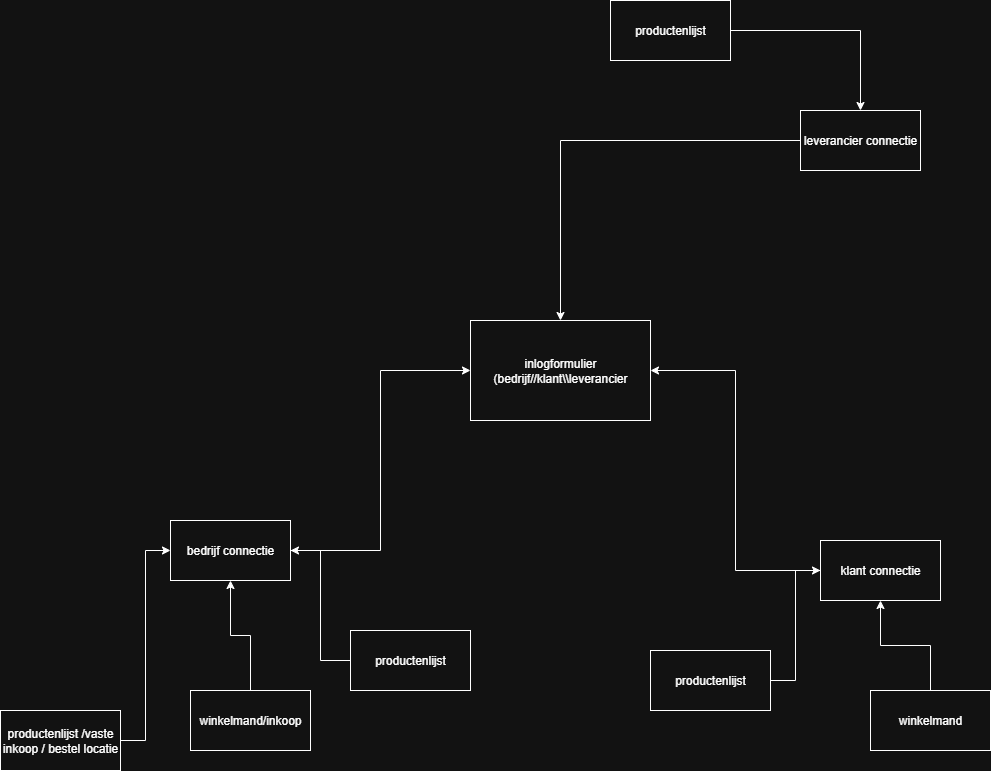

The diagram above was exported from draw.io. Its source (the exported page's mxGraphModel, read from the mxfile embedded in the PNG):
<mxGraphModel dx="1099" dy="642" grid="1" gridSize="10" guides="1" tooltips="1" connect="1" arrows="1" fold="1" page="1" pageScale="1.5" pageWidth="827" pageHeight="1169" math="0" shadow="0">
  <root>
    <mxCell id="0" />
    <mxCell id="1" parent="0" />
    <mxCell id="eAKQ5D_VXHwexPSWpbXo-1" value="inlogformulier&lt;div&gt;(bedrijf//klant\\leverancier&lt;/div&gt;" style="rounded=0;whiteSpace=wrap;html=1;" parent="1" vertex="1">
      <mxGeometry x="540" y="470" width="180" height="100" as="geometry" />
    </mxCell>
    <mxCell id="eAKQ5D_VXHwexPSWpbXo-16" style="edgeStyle=orthogonalEdgeStyle;rounded=0;orthogonalLoop=1;jettySize=auto;html=1;entryX=0.5;entryY=0;entryDx=0;entryDy=0;" parent="1" source="eAKQ5D_VXHwexPSWpbXo-2" target="eAKQ5D_VXHwexPSWpbXo-1" edge="1">
      <mxGeometry relative="1" as="geometry" />
    </mxCell>
    <mxCell id="eAKQ5D_VXHwexPSWpbXo-2" value="leverancier connectie" style="rounded=0;whiteSpace=wrap;html=1;" parent="1" vertex="1">
      <mxGeometry x="870" y="260" width="120" height="60" as="geometry" />
    </mxCell>
    <mxCell id="eAKQ5D_VXHwexPSWpbXo-19" style="edgeStyle=orthogonalEdgeStyle;rounded=0;orthogonalLoop=1;jettySize=auto;html=1;entryX=1;entryY=0.5;entryDx=0;entryDy=0;" parent="1" source="eAKQ5D_VXHwexPSWpbXo-3" target="eAKQ5D_VXHwexPSWpbXo-1" edge="1">
      <mxGeometry relative="1" as="geometry" />
    </mxCell>
    <mxCell id="eAKQ5D_VXHwexPSWpbXo-3" value="klant connectie" style="rounded=0;whiteSpace=wrap;html=1;" parent="1" vertex="1">
      <mxGeometry x="890" y="690" width="120" height="60" as="geometry" />
    </mxCell>
    <mxCell id="eAKQ5D_VXHwexPSWpbXo-23" style="edgeStyle=orthogonalEdgeStyle;rounded=0;orthogonalLoop=1;jettySize=auto;html=1;entryX=0;entryY=0.5;entryDx=0;entryDy=0;" parent="1" source="eAKQ5D_VXHwexPSWpbXo-4" target="eAKQ5D_VXHwexPSWpbXo-1" edge="1">
      <mxGeometry relative="1" as="geometry">
        <mxPoint x="300" y="530" as="targetPoint" />
      </mxGeometry>
    </mxCell>
    <mxCell id="eAKQ5D_VXHwexPSWpbXo-4" value="bedrijf connectie" style="rounded=0;whiteSpace=wrap;html=1;" parent="1" vertex="1">
      <mxGeometry x="240" y="670" width="120" height="60" as="geometry" />
    </mxCell>
    <mxCell id="eAKQ5D_VXHwexPSWpbXo-20" style="edgeStyle=orthogonalEdgeStyle;rounded=0;orthogonalLoop=1;jettySize=auto;html=1;entryX=0;entryY=0.5;entryDx=0;entryDy=0;" parent="1" source="eAKQ5D_VXHwexPSWpbXo-5" target="eAKQ5D_VXHwexPSWpbXo-4" edge="1">
      <mxGeometry relative="1" as="geometry" />
    </mxCell>
    <mxCell id="eAKQ5D_VXHwexPSWpbXo-5" value="productenlijst /vaste inkoop / bestel locatie" style="rounded=0;whiteSpace=wrap;html=1;" parent="1" vertex="1">
      <mxGeometry x="70" y="860" width="120" height="60" as="geometry" />
    </mxCell>
    <mxCell id="eAKQ5D_VXHwexPSWpbXo-17" style="edgeStyle=orthogonalEdgeStyle;rounded=0;orthogonalLoop=1;jettySize=auto;html=1;entryX=0;entryY=0.5;entryDx=0;entryDy=0;" parent="1" source="eAKQ5D_VXHwexPSWpbXo-7" target="eAKQ5D_VXHwexPSWpbXo-3" edge="1">
      <mxGeometry relative="1" as="geometry" />
    </mxCell>
    <mxCell id="eAKQ5D_VXHwexPSWpbXo-7" value="productenlijst" style="rounded=0;whiteSpace=wrap;html=1;" parent="1" vertex="1">
      <mxGeometry x="720" y="800" width="120" height="60" as="geometry" />
    </mxCell>
    <mxCell id="eAKQ5D_VXHwexPSWpbXo-18" style="edgeStyle=orthogonalEdgeStyle;rounded=0;orthogonalLoop=1;jettySize=auto;html=1;entryX=0.5;entryY=1;entryDx=0;entryDy=0;" parent="1" source="eAKQ5D_VXHwexPSWpbXo-9" target="eAKQ5D_VXHwexPSWpbXo-3" edge="1">
      <mxGeometry relative="1" as="geometry" />
    </mxCell>
    <mxCell id="eAKQ5D_VXHwexPSWpbXo-9" value="winkelmand" style="rounded=0;whiteSpace=wrap;html=1;" parent="1" vertex="1">
      <mxGeometry x="940" y="840" width="120" height="60" as="geometry" />
    </mxCell>
    <mxCell id="eAKQ5D_VXHwexPSWpbXo-21" style="edgeStyle=orthogonalEdgeStyle;rounded=0;orthogonalLoop=1;jettySize=auto;html=1;entryX=0.5;entryY=1;entryDx=0;entryDy=0;" parent="1" source="eAKQ5D_VXHwexPSWpbXo-10" target="eAKQ5D_VXHwexPSWpbXo-4" edge="1">
      <mxGeometry relative="1" as="geometry" />
    </mxCell>
    <mxCell id="eAKQ5D_VXHwexPSWpbXo-10" value="winkelmand/inkoop" style="rounded=0;whiteSpace=wrap;html=1;" parent="1" vertex="1">
      <mxGeometry x="260" y="840" width="120" height="60" as="geometry" />
    </mxCell>
    <mxCell id="eAKQ5D_VXHwexPSWpbXo-22" style="edgeStyle=orthogonalEdgeStyle;rounded=0;orthogonalLoop=1;jettySize=auto;html=1;entryX=1;entryY=0.5;entryDx=0;entryDy=0;" parent="1" source="eAKQ5D_VXHwexPSWpbXo-11" target="eAKQ5D_VXHwexPSWpbXo-4" edge="1">
      <mxGeometry relative="1" as="geometry" />
    </mxCell>
    <mxCell id="eAKQ5D_VXHwexPSWpbXo-11" value="productenlijst" style="rounded=0;whiteSpace=wrap;html=1;" parent="1" vertex="1">
      <mxGeometry x="420" y="780" width="120" height="60" as="geometry" />
    </mxCell>
    <mxCell id="eAKQ5D_VXHwexPSWpbXo-15" style="edgeStyle=orthogonalEdgeStyle;rounded=0;orthogonalLoop=1;jettySize=auto;html=1;entryX=0.5;entryY=0;entryDx=0;entryDy=0;" parent="1" source="eAKQ5D_VXHwexPSWpbXo-12" target="eAKQ5D_VXHwexPSWpbXo-2" edge="1">
      <mxGeometry relative="1" as="geometry" />
    </mxCell>
    <mxCell id="eAKQ5D_VXHwexPSWpbXo-12" value="productenlijst" style="rounded=0;whiteSpace=wrap;html=1;" parent="1" vertex="1">
      <mxGeometry x="680" y="150" width="120" height="60" as="geometry" />
    </mxCell>
  </root>
</mxGraphModel>